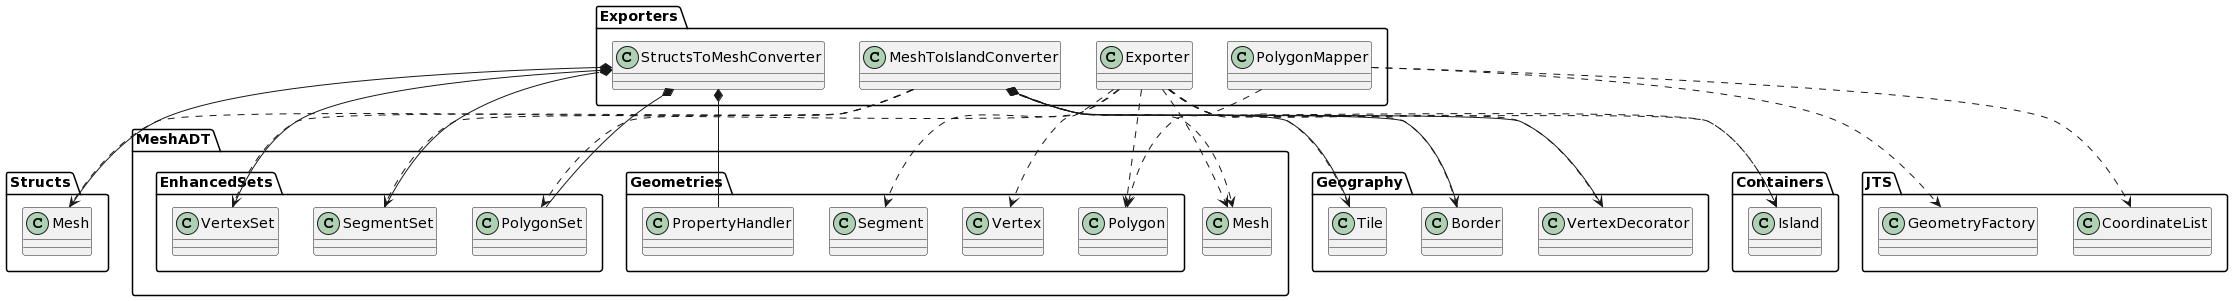

The diagram above was rendered by PlantUML. Its source (embedded in the PNG):
@startuml
package Exporters {

  class Exporter
  class MeshToIslandConverter
  class PolygonMapper
  class StructsToMeshConverter

}

package Structs {
  class Mesh
}

package MeshADT {

  class Mesh
  class Geometries.Polygon
  class Geometries.Segment
  class Geometries.Vertex
  class EnhancedSets.SegmentSet
  class EnhancedSets.VertexSet
  class EnhancedSets.PolygonSet

}

package Geography {
  
  class Border
  class Tile
  class VertexDecorator
  
}

package JTS {

  class GeometryFactory
  class CoordinateList

}

package Containers {

  class Island

}

Exporter ..> Structs.Mesh
Exporter ..> MeshADT.Mesh
Exporter ..> Containers.Island
Exporter ..> Geography.VertexDecorator
Exporter ..> Geography.Border
Exporter ..> Geography.Tile
Exporter ..> MeshADT.Geometries.Polygon
Exporter ..> MeshADT.Geometries.Segment
Exporter ..> MeshADT.Geometries.Vertex

MeshToIslandConverter *-- Geography.VertexDecorator
MeshToIslandConverter *-- Geography.Border
MeshToIslandConverter *-- Geography.Tile
MeshToIslandConverter ..> MeshADT.Mesh
MeshToIslandConverter ..> Containers.Island
MeshToIslandConverter ..> MeshADT.EnhancedSets.SegmentSet
MeshToIslandConverter ..> MeshADT.EnhancedSets.VertexSet
MeshToIslandConverter ..> MeshADT.EnhancedSets.PolygonSet

PolygonMapper ..> MeshADT.Geometries.Polygon
PolygonMapper ..> JTS.GeometryFactory
PolygonMapper ..> JTS.CoordinateList

StructsToMeshConverter *-- MeshADT.Geometries.PropertyHandler
StructsToMeshConverter *-- Structs.Mesh
StructsToMeshConverter *-- MeshADT.EnhancedSets.VertexSet
StructsToMeshConverter *-- MeshADT.EnhancedSets.SegmentSet
StructsToMeshConverter *-- MeshADT.EnhancedSets.PolygonSet
@enduml